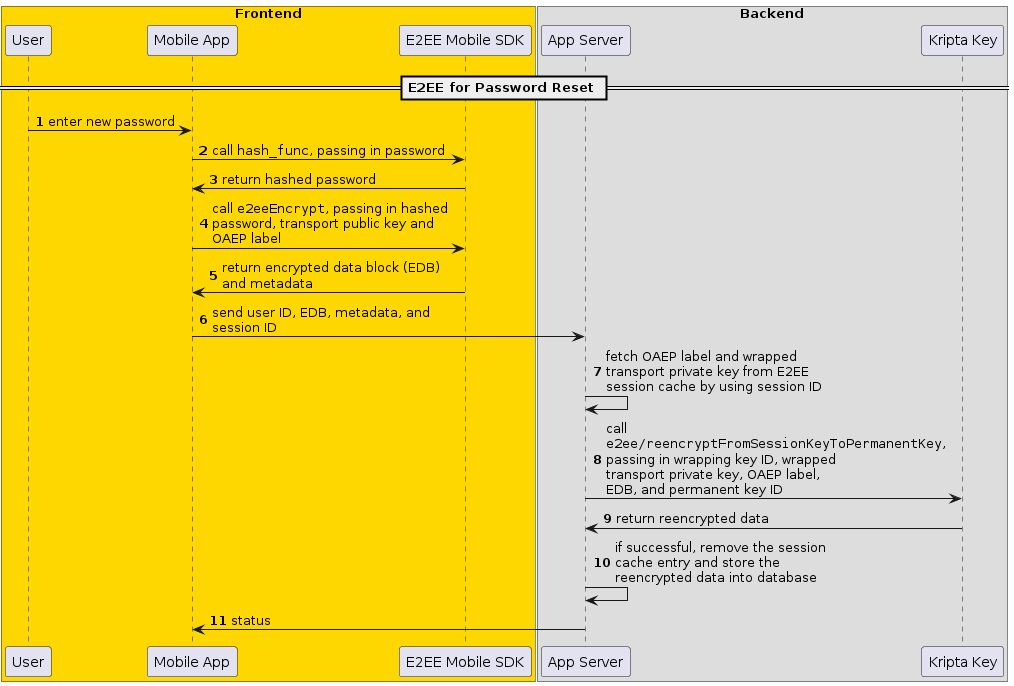

The diagram above was rendered by PlantUML. Its source (embedded in the PNG):
@startuml

skinparam maxMessageSize 240

box "Frontend" #FFD700
    participant "User" as user
    participant "Mobile App" as client
    participant "E2EE Mobile SDK" as clientlib
end box
box "Backend"
    participant "App Server" as appserver
    participant "Kripta Key" as kk
end box

== E2EE for Password Reset ==

autonumber
user -> client : enter new password
client -> clientlib : call ""hash_func"", passing in password
clientlib -> client : return hashed password
client -> clientlib : call ""e2eeEncrypt"", passing in hashed password, transport public key and OAEP label
clientlib -> client : return encrypted data block (EDB) and metadata
client -> appserver : send user ID, EDB, metadata, and session ID
appserver -> appserver : fetch OAEP label and wrapped transport private key from E2EE session cache by using session ID
appserver -> kk : call ""e2ee/reencryptFromSessionKeyToPermanentKey"", passing in wrapping key ID, wrapped transport private key, OAEP label, EDB, and permanent key ID
kk -> appserver : return reencrypted data
appserver -> appserver : if successful, remove the session cache entry and store the reencrypted data into database
appserver -> client : status

@enduml